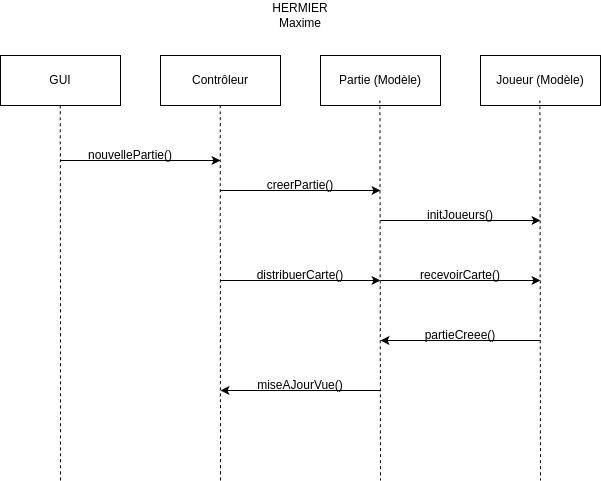

The diagram above was exported from draw.io. Its source (the exported page's mxGraphModel, read from the mxfile embedded in the PNG):
<mxGraphModel dx="1602" dy="759" grid="1" gridSize="10" guides="1" tooltips="1" connect="1" arrows="1" fold="1" page="1" pageScale="1" pageWidth="827" pageHeight="1169" math="0" shadow="0">
  <root>
    <mxCell id="0" />
    <mxCell id="1" parent="0" />
    <mxCell id="vDd1pNrUt_lCoCHY9M8X-1" value="GUI" style="rounded=0;whiteSpace=wrap;html=1;" vertex="1" parent="1">
      <mxGeometry x="120" y="175" width="120" height="50" as="geometry" />
    </mxCell>
    <mxCell id="vDd1pNrUt_lCoCHY9M8X-2" value="Contrôleur" style="rounded=0;whiteSpace=wrap;html=1;" vertex="1" parent="1">
      <mxGeometry x="280" y="175" width="120" height="50" as="geometry" />
    </mxCell>
    <mxCell id="vDd1pNrUt_lCoCHY9M8X-3" value="Partie (Modèle)" style="rounded=0;whiteSpace=wrap;html=1;" vertex="1" parent="1">
      <mxGeometry x="440" y="175" width="120" height="50" as="geometry" />
    </mxCell>
    <mxCell id="vDd1pNrUt_lCoCHY9M8X-6" value="" style="endArrow=none;dashed=1;html=1;rounded=0;fontSize=12;startSize=8;endSize=8;curved=1;" edge="1" parent="1">
      <mxGeometry width="50" height="50" relative="1" as="geometry">
        <mxPoint x="179.7" y="225" as="sourcePoint" />
        <mxPoint x="180" y="600" as="targetPoint" />
        <Array as="points">
          <mxPoint x="180" y="300" />
        </Array>
      </mxGeometry>
    </mxCell>
    <mxCell id="vDd1pNrUt_lCoCHY9M8X-7" value="" style="endArrow=none;dashed=1;html=1;rounded=0;fontSize=12;startSize=8;endSize=8;curved=1;" edge="1" parent="1">
      <mxGeometry width="50" height="50" relative="1" as="geometry">
        <mxPoint x="339.7" y="225" as="sourcePoint" />
        <mxPoint x="340" y="600" as="targetPoint" />
      </mxGeometry>
    </mxCell>
    <mxCell id="vDd1pNrUt_lCoCHY9M8X-8" value="" style="endArrow=none;dashed=1;html=1;rounded=0;fontSize=12;startSize=8;endSize=8;curved=1;" edge="1" parent="1">
      <mxGeometry width="50" height="50" relative="1" as="geometry">
        <mxPoint x="499.4100000000001" y="220" as="sourcePoint" />
        <mxPoint x="500" y="600" as="targetPoint" />
      </mxGeometry>
    </mxCell>
    <mxCell id="vDd1pNrUt_lCoCHY9M8X-21" value="Joueur (Modèle)" style="rounded=0;whiteSpace=wrap;html=1;" vertex="1" parent="1">
      <mxGeometry x="600" y="175" width="120" height="50" as="geometry" />
    </mxCell>
    <mxCell id="vDd1pNrUt_lCoCHY9M8X-22" value="" style="endArrow=none;dashed=1;html=1;rounded=0;fontSize=12;startSize=8;endSize=8;curved=1;" edge="1" parent="1">
      <mxGeometry width="50" height="50" relative="1" as="geometry">
        <mxPoint x="659.4100000000001" y="220" as="sourcePoint" />
        <mxPoint x="660" y="600" as="targetPoint" />
      </mxGeometry>
    </mxCell>
    <mxCell id="vDd1pNrUt_lCoCHY9M8X-23" value="" style="endArrow=classic;html=1;rounded=0;" edge="1" parent="1">
      <mxGeometry width="50" height="50" relative="1" as="geometry">
        <mxPoint x="180" y="280" as="sourcePoint" />
        <mxPoint x="340" y="280" as="targetPoint" />
      </mxGeometry>
    </mxCell>
    <mxCell id="vDd1pNrUt_lCoCHY9M8X-24" value="" style="endArrow=classic;html=1;rounded=0;" edge="1" parent="1">
      <mxGeometry width="50" height="50" relative="1" as="geometry">
        <mxPoint x="340" y="310" as="sourcePoint" />
        <mxPoint x="500" y="310" as="targetPoint" />
      </mxGeometry>
    </mxCell>
    <mxCell id="vDd1pNrUt_lCoCHY9M8X-25" value="" style="endArrow=classic;html=1;rounded=0;" edge="1" parent="1">
      <mxGeometry width="50" height="50" relative="1" as="geometry">
        <mxPoint x="500" y="340" as="sourcePoint" />
        <mxPoint x="660" y="340" as="targetPoint" />
      </mxGeometry>
    </mxCell>
    <mxCell id="vDd1pNrUt_lCoCHY9M8X-26" value="" style="endArrow=classic;html=1;rounded=0;" edge="1" parent="1">
      <mxGeometry width="50" height="50" relative="1" as="geometry">
        <mxPoint x="340" y="400" as="sourcePoint" />
        <mxPoint x="500" y="400" as="targetPoint" />
      </mxGeometry>
    </mxCell>
    <mxCell id="vDd1pNrUt_lCoCHY9M8X-27" value="" style="endArrow=classic;html=1;rounded=0;" edge="1" parent="1">
      <mxGeometry width="50" height="50" relative="1" as="geometry">
        <mxPoint x="500" y="400" as="sourcePoint" />
        <mxPoint x="660" y="400" as="targetPoint" />
      </mxGeometry>
    </mxCell>
    <mxCell id="vDd1pNrUt_lCoCHY9M8X-28" value="" style="endArrow=classic;html=1;rounded=0;" edge="1" parent="1">
      <mxGeometry width="50" height="50" relative="1" as="geometry">
        <mxPoint x="660" y="460" as="sourcePoint" />
        <mxPoint x="500" y="460" as="targetPoint" />
      </mxGeometry>
    </mxCell>
    <mxCell id="vDd1pNrUt_lCoCHY9M8X-29" value="" style="endArrow=classic;html=1;rounded=0;" edge="1" parent="1">
      <mxGeometry width="50" height="50" relative="1" as="geometry">
        <mxPoint x="500" y="510" as="sourcePoint" />
        <mxPoint x="340" y="510" as="targetPoint" />
      </mxGeometry>
    </mxCell>
    <mxCell id="vDd1pNrUt_lCoCHY9M8X-31" value="nouvellePartie()" style="text;html=1;align=center;verticalAlign=middle;whiteSpace=wrap;rounded=0;" vertex="1" parent="1">
      <mxGeometry x="220" y="260" width="60" height="30" as="geometry" />
    </mxCell>
    <mxCell id="vDd1pNrUt_lCoCHY9M8X-32" value="creerPartie()" style="text;html=1;align=center;verticalAlign=middle;whiteSpace=wrap;rounded=0;" vertex="1" parent="1">
      <mxGeometry x="390" y="290" width="60" height="30" as="geometry" />
    </mxCell>
    <mxCell id="vDd1pNrUt_lCoCHY9M8X-33" value="initJoueurs()" style="text;html=1;align=center;verticalAlign=middle;whiteSpace=wrap;rounded=0;" vertex="1" parent="1">
      <mxGeometry x="550" y="320" width="60" height="30" as="geometry" />
    </mxCell>
    <mxCell id="vDd1pNrUt_lCoCHY9M8X-34" value="distribuerCarte()" style="text;html=1;align=center;verticalAlign=middle;whiteSpace=wrap;rounded=0;" vertex="1" parent="1">
      <mxGeometry x="390" y="380" width="60" height="30" as="geometry" />
    </mxCell>
    <mxCell id="vDd1pNrUt_lCoCHY9M8X-37" value="recevoirCarte()" style="text;html=1;align=center;verticalAlign=middle;whiteSpace=wrap;rounded=0;" vertex="1" parent="1">
      <mxGeometry x="550" y="380" width="60" height="30" as="geometry" />
    </mxCell>
    <mxCell id="vDd1pNrUt_lCoCHY9M8X-39" value="partieCreee()" style="text;html=1;align=center;verticalAlign=middle;whiteSpace=wrap;rounded=0;" vertex="1" parent="1">
      <mxGeometry x="550" y="440" width="60" height="30" as="geometry" />
    </mxCell>
    <mxCell id="vDd1pNrUt_lCoCHY9M8X-40" value="miseAJourVue()" style="text;html=1;align=center;verticalAlign=middle;whiteSpace=wrap;rounded=0;" vertex="1" parent="1">
      <mxGeometry x="390" y="490" width="60" height="30" as="geometry" />
    </mxCell>
    <mxCell id="vDd1pNrUt_lCoCHY9M8X-41" value="HERMIER Maxime" style="text;html=1;align=center;verticalAlign=middle;whiteSpace=wrap;rounded=0;" vertex="1" parent="1">
      <mxGeometry x="390" y="120" width="60" height="30" as="geometry" />
    </mxCell>
  </root>
</mxGraphModel>